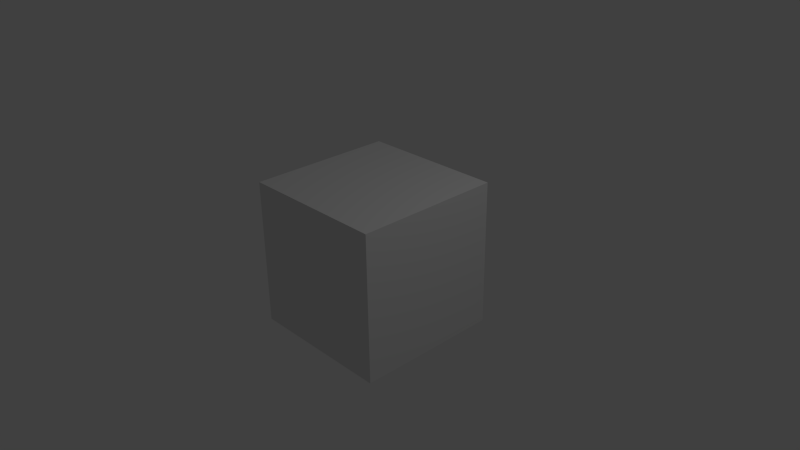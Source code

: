 # Source: blenderOSC.blend  (saved by Blender 2.69.0; exported with 4.5.12 LTS)
import bpy
from mathutils import Matrix  # noqa: F401  (used for matrix-valued properties, if any)

bpy.ops.wm.read_factory_settings(use_empty=True)
scene = bpy.context.scene
scene.name = 'Scene'

# ---- collections
col_collection_1 = bpy.data.collections.new('Collection 1'); scene.collection.children.link(col_collection_1)

# ---- materials (node trees are filled in below, after node groups)
mat_material = bpy.data.materials.new('Material')
mat_material.alpha_threshold = 0.0
mat_material.use_transparent_shadow = False
mat_material.roughness = 0.5
mat_material.line_color = (0.0, 0.0, 0.0, 1.0)

# ---- material node trees

# ---- world
world_world = bpy.data.worlds.new('World'); scene.world = world_world
world_world.color = (0.05088, 0.05088, 0.05088)
world_world.use_sun_shadow = False
world_world.sun_shadow_jitter_overblur = 0.0
world_world.cycles.sampling_method = 'MANUAL'
world_world.cycles.sample_map_resolution = 256

# ---- cameras
cam_camera = bpy.data.cameras.new('Camera')
cam_camera.clip_end = 100.0
cam_camera.lens = 35.0
cam_camera.sensor_width = 32.0
cam_camera.sensor_height = 18.0
cam_camera.ortho_scale = 7.314
cam_camera.dof.focus_distance = 0.0
cam_camera.dof.aperture_fstop = 128.0

# ---- lights
light_lamp = bpy.data.lights.new('Lamp', 'POINT')
light_lamp.transmission_factor = 0.0
light_lamp.cutoff_distance = 30.0
light_lamp.energy = 100.0
light_lamp.shadow_buffer_clip_start = 1.001
light_lamp.shadow_soft_size = 0.1
light_lamp.shadow_maximum_resolution = 0.006
light_lamp.use_absolute_resolution = True
light_lamp.cycles.use_multiple_importance_sampling = False

# ---- meshes
me_cube = bpy.data.meshes.new('Cube')
me_cube.from_pydata([(1.0, 1.0, -1.0), (1.0, -1.0, -1.0), (-1.0, -1.0, -1.0), (-1.0, 1.0, -1.0), (1.0, 1.0, 1.0), (1.0, -1.0, 1.0), (-1.0, -1.0, 1.0), (-1.0, 1.0, 1.0)], [], [(0, 1, 2, 3), (4, 7, 6, 5), (0, 4, 5, 1), (1, 5, 6, 2), (2, 6, 7, 3), (4, 0, 3, 7)])
me_cube.materials.append(mat_material)
me_cube.use_remesh_preserve_volume = False
me_cube.use_remesh_preserve_attributes = False
me_cube.use_mirror_vertex_groups = False
me_cube.update()

# ---- objects
ob_cube = bpy.data.objects.new('Cube', me_cube)
ob_lamp = bpy.data.objects.new('Lamp', light_lamp)
ob_camera = bpy.data.objects.new('Camera', cam_camera)

# ---- transforms, parenting, visibility, modifiers, constraints
ob_cube.location = (0.0, 0.02015, 0.0)
ob_cube.lock_rotations_4d = False
ob_cube.empty_display_type = 'ARROWS'
ob_cube.lineart.crease_threshold = 0.0
ob_lamp.location = (4.076, 1.005, 5.904)
ob_lamp.rotation_euler = (0.6503, 0.05522, 1.866)
ob_lamp.lock_rotations_4d = False
ob_lamp.empty_display_type = 'ARROWS'
ob_lamp.color = (0.0, 0.0, 0.0, 0.0)
ob_lamp.lineart.crease_threshold = 0.0
ob_camera.location = (7.481, -6.508, 5.344)
ob_camera.rotation_euler = (1.109, 0.01082, 0.8149)
ob_camera.lock_rotations_4d = False
ob_camera.empty_display_type = 'ARROWS'
ob_camera.color = (0.0, 0.0, 0.0, 0.0)
ob_camera.display_type = 'WIRE'
ob_camera.lineart.crease_threshold = 0.0

# ---- collection membership
col_collection_1.objects.link(ob_cube)
col_collection_1.objects.link(ob_lamp)
col_collection_1.objects.link(ob_camera)

# ---- scene / render settings (as saved in the file)
scene.camera = ob_camera
scene.frame_start = 1; scene.frame_end = 250; scene.frame_set(1)
scene.render.engine = 'BLENDER_EEVEE_NEXT'
scene.render.image_settings.compression = 90
scene.render.resolution_percentage = 50
scene.render.dither_intensity = 0.0
scene.cycles.use_denoising = False
scene.cycles.samples = 10
scene.cycles.sampling_pattern = 'TABULATED_SOBOL'
scene.cycles.light_sampling_threshold = 0.0
scene.cycles.use_adaptive_sampling = False
scene.cycles.use_light_tree = False
scene.cycles.blur_glossy = 0.0
scene.cycles.volume_bounces = 1
scene.cycles.pixel_filter_type = 'GAUSSIAN'
scene.cycles.sample_clamp_indirect = 0.0
scene.view_settings.view_transform = 'Standard'
bpy.context.view_layer.update()
